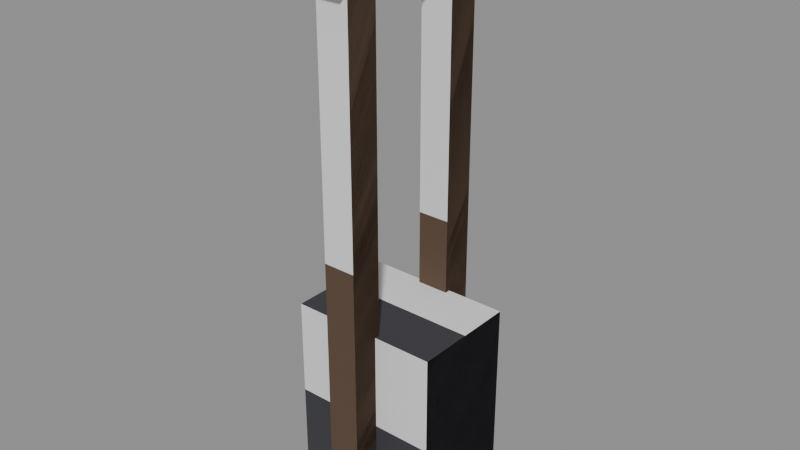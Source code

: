 # Source: booth-8-extra.blend  (saved by Blender 5.3.31; exported with 4.5.12 LTS)
import bpy
from mathutils import Matrix  # noqa: F401  (used for matrix-valued properties, if any)

bpy.ops.wm.read_factory_settings(use_empty=True)
scene = bpy.context.scene
scene.name = 'Scene'

# ---- collections
col_solids = bpy.data.collections.new('solids'); scene.collection.children.link(col_solids)

# ---- materials (node trees are filled in below, after node groups)
mat_5a4636 = bpy.data.materials.new('#5a4636')
mat_5a4636.use_backface_culling = True
mat_5a4636.diffuse_color = (0.1022, 0.06125, 0.03689, 1.0)
mat_3a3a40 = bpy.data.materials.new('#3a3a40')
mat_3a3a40.use_backface_culling = True
mat_3a3a40.diffuse_color = (0.04231, 0.04231, 0.05127, 1.0)

# ---- material node trees
mat_5a4636.use_nodes = True; mat_5a4636.node_tree.nodes.clear()
_N = mat_5a4636.node_tree.nodes; _L = mat_5a4636.node_tree.links
n0 = _N.new('ShaderNodeBsdfPrincipled'); n0.name = 'Principled BSDF'; n0.location = (-200, 100)
n0.inputs[0].default_value = (0.1022, 0.06125, 0.03689, 1.0)
n0.inputs[2].default_value = 0.9
n0.inputs[10].default_value = 0.005
n1 = _N.new('ShaderNodeOutputMaterial'); n1.name = 'Material Output'; n1.location = (200, 100)
_L.new(n0.outputs[0], n1.inputs[0])
n1.is_active_output = True
mat_3a3a40.use_nodes = True; mat_3a3a40.node_tree.nodes.clear()
_N = mat_3a3a40.node_tree.nodes; _L = mat_3a3a40.node_tree.links
n0 = _N.new('ShaderNodeBsdfPrincipled'); n0.name = 'Principled BSDF'; n0.location = (-200, 100)
n0.inputs[0].default_value = (0.04231, 0.04231, 0.05127, 1.0)
n0.inputs[2].default_value = 0.9
n0.inputs[10].default_value = 0.005
n1 = _N.new('ShaderNodeOutputMaterial'); n1.name = 'Material Output'; n1.location = (200, 100)
_L.new(n0.outputs[0], n1.inputs[0])
n1.is_active_output = True

# ---- meshes
me_00__5a4636 = bpy.data.meshes.new('00_#5a4636')
me_00__5a4636.from_pydata([(10.85, 3.55, 0.0), (10.85, 3.25, 0.0), (10.85, 3.55, 5.0), (10.85, 3.25, 5.0), (11.15, 3.55, 0.0), (11.15, 3.25, 0.0), (11.15, 3.55, 5.0), (11.15, 3.25, 5.0), (10.85, 4.75, 0.0), (10.85, 4.45, 0.0), (10.85, 4.75, 5.0), (10.85, 4.45, 5.0), (11.15, 4.75, 0.0), (11.15, 4.45, 0.0), (11.15, 4.75, 5.0), (11.15, 4.45, 5.0)], [], [(0, 1, 3, 2), (2, 3, 7, 6), (6, 7, 5, 4), (4, 5, 1, 0), (2, 6, 4, 0), (7, 3, 1, 5), (8, 9, 11, 10), (10, 11, 15, 14), (14, 15, 13, 12), (12, 13, 9, 8), (10, 14, 12, 8), (15, 11, 9, 13)])
me_00__5a4636.materials.append(mat_5a4636)
me_00__5a4636.update()
me_01__5a4636_r320 = bpy.data.meshes.new('01_#5a4636_r320')
me_01__5a4636_r320.from_pydata([(10.8, 4.9, 4.8), (10.8, 3.1, 4.8), (10.8, 4.9, 5.2), (10.8, 3.1, 5.2), (11.2, 4.9, 4.8), (11.2, 3.1, 4.8), (11.2, 4.9, 5.2), (11.2, 3.1, 5.2)], [], [(0, 1, 3, 2), (2, 3, 7, 6), (6, 7, 5, 4), (4, 5, 1, 0), (2, 6, 4, 0), (7, 3, 1, 5)])
me_01__5a4636_r320.materials.append(mat_5a4636)
me_01__5a4636_r320.update()
me_02__3a3a40_r320 = bpy.data.meshes.new('02_#3a3a40_r320')
me_02__3a3a40_r320.from_pydata([(10.3, 4.5, 0.0), (10.3, 3.5, 0.0), (10.3, 4.5, 1.8), (10.3, 3.5, 1.8), (11.7, 4.5, 0.0), (11.7, 3.5, 0.0), (11.7, 4.5, 1.8), (11.7, 3.5, 1.8)], [], [(0, 1, 3, 2), (2, 3, 7, 6), (6, 7, 5, 4), (4, 5, 1, 0), (2, 6, 4, 0), (7, 3, 1, 5)])
me_02__3a3a40_r320.materials.append(mat_3a3a40)
me_02__3a3a40_r320.update()
me_solid = bpy.data.meshes.new('solid')
me_solid.from_pydata([(-0.5, -0.5, -0.5), (-0.5, -0.5, 0.5), (-0.5, 0.5, -0.5), (-0.5, 0.5, 0.5), (0.5, -0.5, -0.5), (0.5, -0.5, 0.5), (0.5, 0.5, -0.5), (0.5, 0.5, 0.5)], [], [(0, 1, 3, 2), (2, 3, 7, 6), (6, 7, 5, 4), (4, 5, 1, 0), (2, 6, 4, 0), (7, 3, 1, 5)])
me_solid.update()

# ---- objects
ob_00__5a4636 = bpy.data.objects.new('00_#5a4636', me_00__5a4636)
ob_01__5a4636_r320 = bpy.data.objects.new('01_#5a4636_r320', me_01__5a4636_r320)
ob_02__3a3a40_r320 = bpy.data.objects.new('02_#3a3a40_r320', me_02__3a3a40_r320)
ob_solid = bpy.data.objects.new('solid', me_solid)
ob_solid_001 = bpy.data.objects.new('solid.001', me_solid)
ob_solid_002 = bpy.data.objects.new('solid.002', me_solid)

# ---- transforms, parenting, visibility, modifiers, constraints
ob_00__5a4636.location = (0.0, 0.0, 0.0)
ob_01__5a4636_r320.location = (0.0, 0.0, 0.0)
ob_02__3a3a40_r320.location = (0.0, 0.0, 0.0)
ob_solid.location = (11.0, 3.4, 2.5)
ob_solid.rotation_euler = (1.571, -0.0, 0.0)
ob_solid.scale = (0.3, 5.0, 0.3)
ob_solid.display_type = 'WIRE'
ob_solid_001.location = (11.0, 4.6, 2.5)
ob_solid_001.rotation_euler = (1.571, -0.0, 0.0)
ob_solid_001.scale = (0.3, 5.0, 0.3)
ob_solid_001.display_type = 'WIRE'
ob_solid_002.location = (11.0, 4.0, 0.9)
ob_solid_002.rotation_euler = (1.571, -0.0, 0.0)
ob_solid_002.scale = (1.4, 1.8, 1.0)
ob_solid_002.display_type = 'WIRE'

# ---- collection membership
scene.collection.objects.link(ob_00__5a4636)
scene.collection.objects.link(ob_01__5a4636_r320)
scene.collection.objects.link(ob_02__3a3a40_r320)
col_solids.objects.link(ob_solid)
col_solids.objects.link(ob_solid_001)
col_solids.objects.link(ob_solid_002)

# ---- scene / render settings (as saved in the file)
scene.frame_start = 1; scene.frame_end = 250; scene.frame_set(1)
scene.render.engine = 'BLENDER_EEVEE_NEXT'
scene.render.bake_bias = 0.0
scene.render.bake_samples = 0
scene.render.compositor_device = 'GPU'
scene.eevee.use_volume_custom_range = False
scene.eevee.fast_gi_thickness_near = 0.1
scene.eevee.fast_gi_thickness_far = 0.0
scene.eevee.ray_tracing_options.screen_trace_thickness = 0.1
bpy.context.view_layer.update()

# ---- added for rendering (the .blend has no active camera and no usable light): camera, sun + grey world if the file has none
cam_auto = bpy.data.cameras.new('AutoCamera')
cam_auto.lens = 50.0
cam_auto.sensor_width = 36.0
cam_auto.clip_end = 1000.0
ob_auto_camera = bpy.data.objects.new('AutoCamera', cam_auto)
scene.collection.objects.link(ob_auto_camera)
ob_auto_camera.location = (16.2535, -2.30414, 6.80276)
ob_auto_camera.rotation_euler = (1.09748, -7.21219e-08, 0.694738)
scene.camera = ob_auto_camera
light_auto_sun = bpy.data.lights.new('AutoSun', 'SUN')
light_auto_sun.energy = 3.0
light_auto_sun.angle = 0.0523599
ob_auto_sun = bpy.data.objects.new('AutoSun', light_auto_sun)
scene.collection.objects.link(ob_auto_sun)
ob_auto_sun.rotation_euler = (0.872665, 0.174533, 0.523599)
if scene.world is None:
    world_auto = bpy.data.worlds.new('AutoWorld')
    world_auto.color = (0.3, 0.3, 0.3)
    scene.world = world_auto
bpy.context.view_layer.update()
